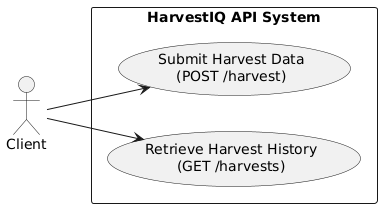

The diagram above was rendered by PlantUML. Its source (embedded in the PNG):
@startuml UseCase
' Use Case Diagram for HarvestIQ Project

left to right direction
skinparam packageStyle rectangle

actor "Client" as client

rectangle "HarvestIQ API System" {
  usecase "Submit Harvest Data\n(POST /harvest)" as UC_Submit
  usecase "Retrieve Harvest History\n(GET /harvests)" as UC_Retrieve
}

client --> UC_Submit
client --> UC_Retrieve

@enduml